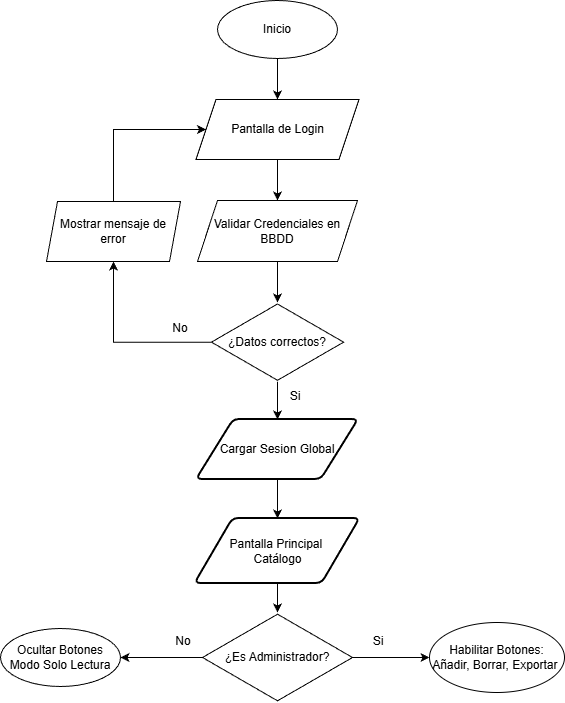

The diagram above was exported from draw.io. Its source (the exported page's mxGraphModel, read from the mxfile embedded in the PNG):
<mxGraphModel dx="1014" dy="609" grid="0" gridSize="10" guides="1" tooltips="1" connect="1" arrows="1" fold="1" page="1" pageScale="1" pageWidth="827" pageHeight="1169" math="0" shadow="0">
  <root>
    <mxCell id="0" />
    <mxCell id="1" parent="0" />
    <mxCell id="Rdtr26QnwuHW9M9yIER4-2" edge="1" parent="1" source="Rdtr26QnwuHW9M9yIER4-1" style="edgeStyle=orthogonalEdgeStyle;rounded=0;orthogonalLoop=1;jettySize=auto;html=1;fontFamily=Helvetica;fontSize=12;fontColor=default;" target="Rdtr26QnwuHW9M9yIER4-3">
      <mxGeometry relative="1" as="geometry">
        <mxPoint x="387" y="176" as="targetPoint" />
      </mxGeometry>
    </mxCell>
    <mxCell id="Rdtr26QnwuHW9M9yIER4-1" parent="1" style="ellipse;whiteSpace=wrap;html=1;" value="Inicio" vertex="1">
      <mxGeometry height="58" width="120" x="327" y="47" as="geometry" />
    </mxCell>
    <mxCell id="Rdtr26QnwuHW9M9yIER4-4" edge="1" parent="1" source="Rdtr26QnwuHW9M9yIER4-3" style="edgeStyle=orthogonalEdgeStyle;rounded=0;orthogonalLoop=1;jettySize=auto;html=1;fontFamily=Helvetica;fontSize=12;fontColor=default;" target="Rdtr26QnwuHW9M9yIER4-5">
      <mxGeometry relative="1" as="geometry">
        <mxPoint x="387" y="259" as="targetPoint" />
      </mxGeometry>
    </mxCell>
    <mxCell id="Rdtr26QnwuHW9M9yIER4-3" parent="1" style="shape=parallelogram;perimeter=parallelogramPerimeter;whiteSpace=wrap;html=1;fixedSize=1;strokeColor=default;align=center;verticalAlign=middle;fontFamily=Helvetica;fontSize=12;fontColor=default;fillColor=default;" value="Pantalla de Login" vertex="1">
      <mxGeometry height="60" width="163" x="305.5" y="146" as="geometry" />
    </mxCell>
    <mxCell id="Rdtr26QnwuHW9M9yIER4-6" edge="1" parent="1" source="Rdtr26QnwuHW9M9yIER4-5" style="edgeStyle=orthogonalEdgeStyle;rounded=0;orthogonalLoop=1;jettySize=auto;html=1;fontFamily=Helvetica;fontSize=12;fontColor=default;" target="Rdtr26QnwuHW9M9yIER4-7">
      <mxGeometry relative="1" as="geometry">
        <mxPoint x="387" y="371" as="targetPoint" />
      </mxGeometry>
    </mxCell>
    <mxCell id="Rdtr26QnwuHW9M9yIER4-5" parent="1" style="shape=parallelogram;perimeter=parallelogramPerimeter;whiteSpace=wrap;html=1;fixedSize=1;strokeColor=default;align=center;verticalAlign=middle;fontFamily=Helvetica;fontSize=12;fontColor=default;fillColor=default;" value="Validar Credenciales en BBDD" vertex="1">
      <mxGeometry height="61" width="160" x="307" y="247" as="geometry" />
    </mxCell>
    <mxCell id="Rdtr26QnwuHW9M9yIER4-8" edge="1" parent="1" source="Rdtr26QnwuHW9M9yIER4-7" style="edgeStyle=orthogonalEdgeStyle;rounded=0;orthogonalLoop=1;jettySize=auto;html=1;fontFamily=Helvetica;fontSize=12;fontColor=default;" target="Rdtr26QnwuHW9M9yIER4-9">
      <mxGeometry relative="1" as="geometry">
        <mxPoint x="230" y="278" as="targetPoint" />
      </mxGeometry>
    </mxCell>
    <mxCell id="Rdtr26QnwuHW9M9yIER4-13" edge="1" parent="1" source="Rdtr26QnwuHW9M9yIER4-7" style="edgeStyle=orthogonalEdgeStyle;rounded=0;orthogonalLoop=1;jettySize=auto;html=1;fontFamily=Helvetica;fontSize=12;fontColor=default;" target="Rdtr26QnwuHW9M9yIER4-14">
      <mxGeometry relative="1" as="geometry">
        <mxPoint x="386.9950000000001" y="496" as="targetPoint" />
      </mxGeometry>
    </mxCell>
    <mxCell id="Rdtr26QnwuHW9M9yIER4-7" parent="1" style="html=1;whiteSpace=wrap;aspect=fixed;shape=isoRectangle;strokeColor=default;align=center;verticalAlign=middle;fontFamily=Helvetica;fontSize=12;fontColor=default;fillColor=default;" value="¿Datos correctos?" vertex="1">
      <mxGeometry height="79.3" width="132.17" x="320.91" y="349" as="geometry" />
    </mxCell>
    <mxCell id="Rdtr26QnwuHW9M9yIER4-11" edge="1" parent="1" source="Rdtr26QnwuHW9M9yIER4-9" style="edgeStyle=orthogonalEdgeStyle;rounded=0;orthogonalLoop=1;jettySize=auto;html=1;fontFamily=Helvetica;fontSize=12;fontColor=default;entryX=0;entryY=0.5;entryDx=0;entryDy=0;" target="Rdtr26QnwuHW9M9yIER4-3">
      <mxGeometry relative="1" as="geometry">
        <Array as="points">
          <mxPoint x="223" y="176" />
        </Array>
        <mxPoint x="223" y="177" as="targetPoint" />
      </mxGeometry>
    </mxCell>
    <mxCell id="Rdtr26QnwuHW9M9yIER4-9" parent="1" style="shape=parallelogram;perimeter=parallelogramPerimeter;whiteSpace=wrap;html=1;fixedSize=1;strokeColor=default;align=center;verticalAlign=middle;fontFamily=Helvetica;fontSize=12;fontColor=default;fillColor=default;size=11;" value="Mostrar mensaje de error" vertex="1">
      <mxGeometry height="60" width="134" x="156" y="248" as="geometry" />
    </mxCell>
    <mxCell id="Rdtr26QnwuHW9M9yIER4-12" parent="1" style="text;html=1;whiteSpace=wrap;strokeColor=none;fillColor=none;align=center;verticalAlign=middle;rounded=0;fontFamily=Helvetica;fontSize=12;fontColor=default;" value="No" vertex="1">
      <mxGeometry height="30" width="60" x="260" y="360" as="geometry" />
    </mxCell>
    <mxCell id="Rdtr26QnwuHW9M9yIER4-16" edge="1" parent="1" source="Rdtr26QnwuHW9M9yIER4-14" style="edgeStyle=orthogonalEdgeStyle;rounded=0;orthogonalLoop=1;jettySize=auto;html=1;fontFamily=Helvetica;fontSize=12;fontColor=default;" target="Rdtr26QnwuHW9M9yIER4-17">
      <mxGeometry relative="1" as="geometry">
        <mxPoint x="387" y="583" as="targetPoint" />
      </mxGeometry>
    </mxCell>
    <mxCell id="Rdtr26QnwuHW9M9yIER4-14" parent="1" style="shape=parallelogram;html=1;strokeWidth=2;perimeter=parallelogramPerimeter;whiteSpace=wrap;rounded=1;arcSize=12;size=0.23;strokeColor=default;align=center;verticalAlign=middle;fontFamily=Helvetica;fontSize=12;fontColor=default;fillColor=default;" value="Cargar Sesion Global" vertex="1">
      <mxGeometry height="60" width="162" x="306" y="466" as="geometry" />
    </mxCell>
    <mxCell id="Rdtr26QnwuHW9M9yIER4-15" parent="1" style="text;html=1;whiteSpace=wrap;strokeColor=none;fillColor=none;align=center;verticalAlign=middle;rounded=0;fontFamily=Helvetica;fontSize=12;fontColor=default;" value="Si" vertex="1">
      <mxGeometry height="30" width="60" x="375" y="428.3" as="geometry" />
    </mxCell>
    <mxCell id="Rdtr26QnwuHW9M9yIER4-18" edge="1" parent="1" source="Rdtr26QnwuHW9M9yIER4-17" style="edgeStyle=orthogonalEdgeStyle;rounded=0;orthogonalLoop=1;jettySize=auto;html=1;fontFamily=Helvetica;fontSize=12;fontColor=default;" target="Rdtr26QnwuHW9M9yIER4-20">
      <mxGeometry relative="1" as="geometry">
        <mxPoint x="387" y="704" as="targetPoint" />
      </mxGeometry>
    </mxCell>
    <mxCell id="Rdtr26QnwuHW9M9yIER4-17" parent="1" style="shape=parallelogram;html=1;strokeWidth=2;perimeter=parallelogramPerimeter;whiteSpace=wrap;rounded=1;arcSize=12;size=0.23;strokeColor=default;align=center;verticalAlign=middle;fontFamily=Helvetica;fontSize=12;fontColor=default;fillColor=default;" value="Pantalla Principal&amp;nbsp;&lt;div&gt;Catálogo&lt;/div&gt;" vertex="1">
      <mxGeometry height="65" width="165" x="304.5" y="565" as="geometry" />
    </mxCell>
    <mxCell id="Rdtr26QnwuHW9M9yIER4-23" edge="1" parent="1" source="Rdtr26QnwuHW9M9yIER4-20" style="edgeStyle=orthogonalEdgeStyle;rounded=0;orthogonalLoop=1;jettySize=auto;html=1;fontFamily=Helvetica;fontSize=12;fontColor=default;" target="Rdtr26QnwuHW9M9yIER4-24">
      <mxGeometry relative="1" as="geometry">
        <mxPoint x="170" y="704" as="targetPoint" />
      </mxGeometry>
    </mxCell>
    <mxCell id="Rdtr26QnwuHW9M9yIER4-27" edge="1" parent="1" source="Rdtr26QnwuHW9M9yIER4-20" style="edgeStyle=orthogonalEdgeStyle;rounded=0;orthogonalLoop=1;jettySize=auto;html=1;fontFamily=Helvetica;fontSize=12;fontColor=default;" target="Rdtr26QnwuHW9M9yIER4-28">
      <mxGeometry relative="1" as="geometry">
        <mxPoint x="560" y="704" as="targetPoint" />
      </mxGeometry>
    </mxCell>
    <mxCell id="Rdtr26QnwuHW9M9yIER4-20" parent="1" style="html=1;whiteSpace=wrap;aspect=fixed;shape=isoRectangle;strokeColor=default;align=center;verticalAlign=middle;fontFamily=Helvetica;fontSize=12;fontColor=default;fillColor=default;" value="¿Es Administrador?" vertex="1">
      <mxGeometry height="90" width="150" x="312" y="659" as="geometry" />
    </mxCell>
    <mxCell id="Rdtr26QnwuHW9M9yIER4-24" parent="1" style="ellipse;whiteSpace=wrap;html=1;strokeColor=default;align=center;verticalAlign=middle;fontFamily=Helvetica;fontSize=12;fontColor=default;fillColor=default;" value="Ocultar Botones&lt;div&gt;Modo Solo Lectura&lt;/div&gt;" vertex="1">
      <mxGeometry height="58" width="120" x="110" y="675" as="geometry" />
    </mxCell>
    <mxCell id="Rdtr26QnwuHW9M9yIER4-26" parent="1" style="text;html=1;whiteSpace=wrap;strokeColor=none;fillColor=none;align=center;verticalAlign=middle;rounded=0;fontFamily=Helvetica;fontSize=12;fontColor=default;" value="No" vertex="1">
      <mxGeometry height="30" width="60" x="263" y="673" as="geometry" />
    </mxCell>
    <mxCell id="Rdtr26QnwuHW9M9yIER4-28" parent="1" style="ellipse;whiteSpace=wrap;html=1;strokeColor=default;align=center;verticalAlign=middle;fontFamily=Helvetica;fontSize=12;fontColor=default;fillColor=default;" value="Habilitar Botones:&lt;div&gt;Añadir, Borrar, Exportar&amp;nbsp;&lt;/div&gt;" vertex="1">
      <mxGeometry height="70" width="135" x="539" y="669" as="geometry" />
    </mxCell>
    <mxCell id="Rdtr26QnwuHW9M9yIER4-29" parent="1" style="text;html=1;whiteSpace=wrap;strokeColor=none;fillColor=none;align=center;verticalAlign=middle;rounded=0;fontFamily=Helvetica;fontSize=12;fontColor=default;" value="Si" vertex="1">
      <mxGeometry height="30" width="60" x="458" y="673" as="geometry" />
    </mxCell>
  </root>
</mxGraphModel>